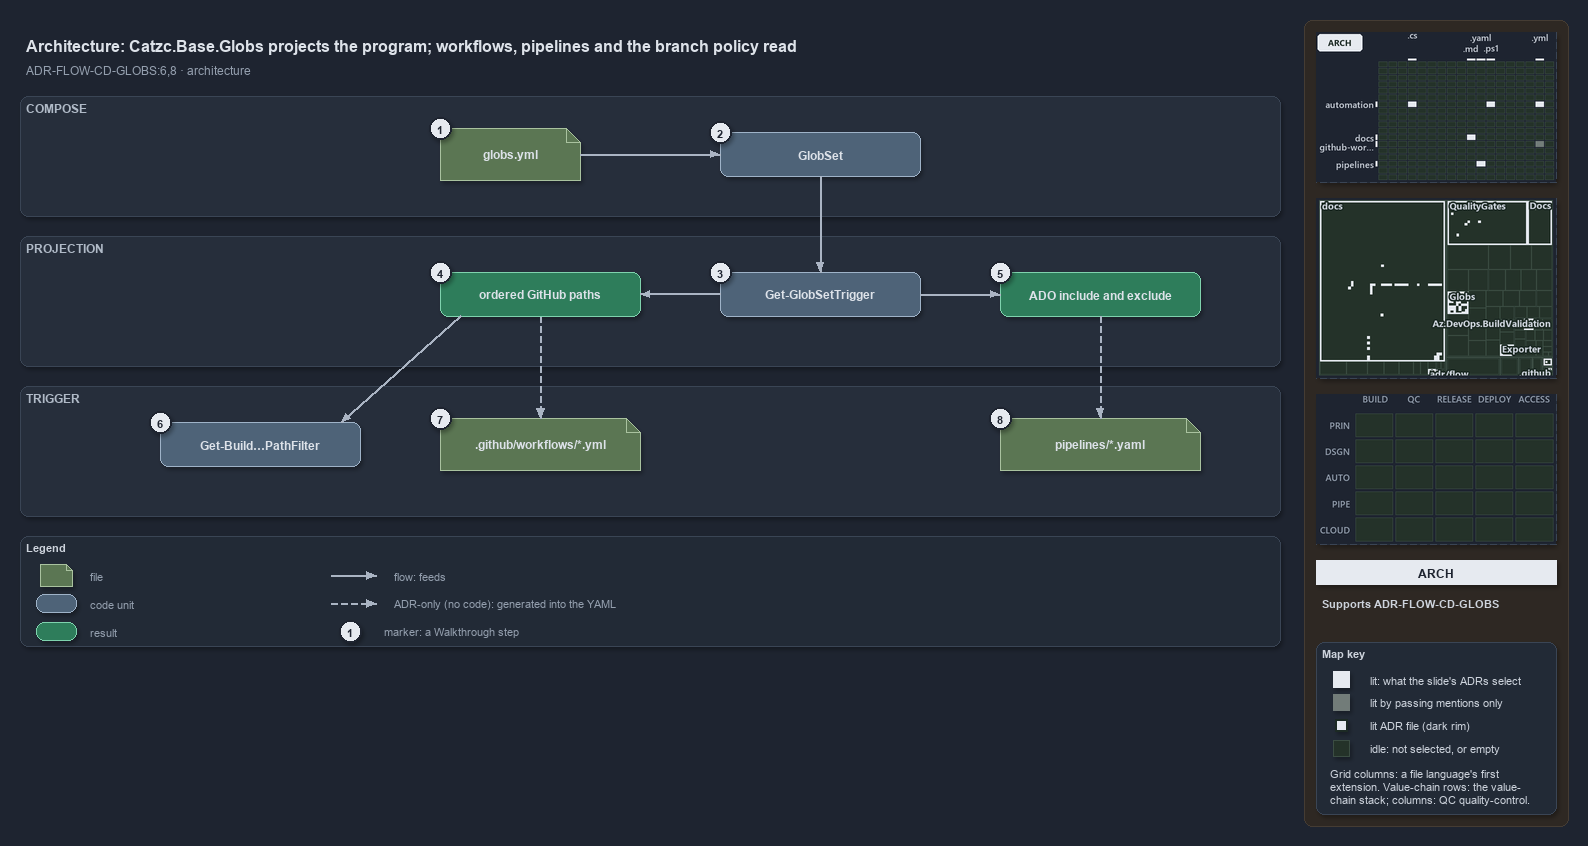

The diagram above was exported from draw.io. Its source (the exported page's mxGraphModel, read from the mxfile embedded in the PNG):
<mxGraphModel dx="1024" dy="768" grid="0" gridSize="10" guides="1" tooltips="1" connect="1" arrows="1" fold="1" page="1" pageScale="1" pageWidth="1572" pageHeight="660" background="#1E2430" math="0" shadow="1">
  <root>
    <mxCell id="0" />
    <mxCell id="1" parent="0" />
    <mxCell id="sidebar-bg" value="" style="rounded=1;arcSize=2;html=1;fillColor=#2E2823;strokeColor=#453C33;shadow=0;" vertex="1" parent="1">
      <mxGeometry x="1304" y="4" width="264" height="806" as="geometry" />
    </mxCell>
    <mxCell id="title" value="Architecture: Catzc.Base.Globs projects the program; workflows, pipelines and the branch policy read" style="text;html=1;align=left;verticalAlign=middle;fontSize=16;fontStyle=1;fontColor=#DDE2E9;" vertex="1" parent="1">
      <mxGeometry x="20" y="14" width="1260" height="30" as="geometry" />
    </mxCell>
    <mxCell id="subtitle" value="ADR-FLOW-CD-GLOBS:6,8 &amp;#183; architecture" style="text;html=1;align=left;verticalAlign=middle;fontSize=12;fontColor=#949FAE;" vertex="1" parent="1">
      <mxGeometry x="20" y="44" width="1240" height="20" as="geometry" />
    </mxCell>
    <mxCell id="band-compose" value="COMPOSE" style="rounded=1;html=1;arcSize=3;fillColor=#262E3B;strokeColor=#3A4555;verticalAlign=top;align=left;spacingLeft=8;fontStyle=1;fontSize=12;fontColor=#B0BAC7;" vertex="1" parent="1">
      <mxGeometry x="20" y="80" width="1260" height="120" as="geometry" />
    </mxCell>
    <mxCell id="band-projection" value="PROJECTION" style="rounded=1;html=1;arcSize=3;fillColor=#262E3B;strokeColor=#3A4555;verticalAlign=top;align=left;spacingLeft=8;fontStyle=1;fontSize=12;fontColor=#B0BAC7;" vertex="1" parent="1">
      <mxGeometry x="20" y="220" width="1260" height="130" as="geometry" />
    </mxCell>
    <mxCell id="band-trigger" value="TRIGGER" style="rounded=1;html=1;arcSize=3;fillColor=#262E3B;strokeColor=#3A4555;verticalAlign=top;align=left;spacingLeft=8;fontStyle=1;fontSize=12;fontColor=#B0BAC7;" vertex="1" parent="1">
      <mxGeometry x="20" y="370" width="1260" height="130" as="geometry" />
    </mxCell>
    <mxCell id="f-globs" value="&lt;b&gt;globs.yml&lt;/b&gt;" style="shape=note;size=14;whiteSpace=wrap;html=1;fillColor=#5B7653;strokeColor=#A9C29F;fontColor=#DDE2E9;fontSize=12;" vertex="1" parent="1">
      <mxGeometry x="440" y="112" width="140" height="52" as="geometry" />
    </mxCell>
    <mxCell id="c-globset" value="&lt;b&gt;GlobSet&lt;/b&gt;" style="rounded=1;whiteSpace=wrap;html=1;arcSize=20;fillColor=#4E6378;strokeColor=#9FB3C8;fontColor=#DDE2E9;fontSize=12;" vertex="1" parent="1">
      <mxGeometry x="720" y="116" width="200" height="44" as="geometry" />
    </mxCell>
    <mxCell id="e-globs-globset" value="" style="edgeStyle=orthogonalEdgeStyle;rounded=1;html=1;fontSize=10;fontColor=#CDD3DC;endArrow=block;strokeColor=#AAB4C3;shadow=0;" edge="1" parent="1" source="f-globs" target="c-globset">
      <mxGeometry relative="1" as="geometry" />
    </mxCell>
    <mxCell id="c-trigger" value="&lt;b&gt;Get-GlobSetTrigger&lt;/b&gt;" style="rounded=1;whiteSpace=wrap;html=1;arcSize=20;fillColor=#4E6378;strokeColor=#9FB3C8;fontColor=#DDE2E9;fontSize=12;" vertex="1" parent="1">
      <mxGeometry x="720" y="256" width="200" height="44" as="geometry" />
    </mxCell>
    <mxCell id="r-github" value="&lt;b&gt;ordered GitHub paths&lt;/b&gt;" style="rounded=1;whiteSpace=wrap;html=1;arcSize=20;fillColor=#2E7D5B;strokeColor=#7FD3AE;fontColor=#DDE2E9;fontSize=12;" vertex="1" parent="1">
      <mxGeometry x="440" y="256" width="200" height="44" as="geometry" />
    </mxCell>
    <mxCell id="r-ado" value="&lt;b&gt;ADO include and exclude&lt;/b&gt;" style="rounded=1;whiteSpace=wrap;html=1;arcSize=20;fillColor=#2E7D5B;strokeColor=#7FD3AE;fontColor=#DDE2E9;fontSize=12;" vertex="1" parent="1">
      <mxGeometry x="1000" y="256" width="200" height="44" as="geometry" />
    </mxCell>
    <mxCell id="e-globset-trigger" value="" style="edgeStyle=orthogonalEdgeStyle;rounded=1;html=1;fontSize=10;fontColor=#CDD3DC;endArrow=block;strokeColor=#AAB4C3;shadow=0;" edge="1" parent="1" source="c-globset" target="c-trigger">
      <mxGeometry relative="1" as="geometry" />
    </mxCell>
    <mxCell id="e-trigger-github" value="" style="edgeStyle=orthogonalEdgeStyle;rounded=1;html=1;fontSize=10;fontColor=#CDD3DC;endArrow=block;strokeColor=#AAB4C3;shadow=0;" edge="1" parent="1" source="c-trigger" target="r-github">
      <mxGeometry relative="1" as="geometry" />
    </mxCell>
    <mxCell id="e-trigger-ado" value="" style="edgeStyle=orthogonalEdgeStyle;rounded=1;html=1;fontSize=10;fontColor=#CDD3DC;endArrow=block;strokeColor=#AAB4C3;shadow=0;" edge="1" parent="1" source="c-trigger" target="r-ado">
      <mxGeometry relative="1" as="geometry" />
    </mxCell>
    <mxCell id="c-bv" value="&lt;b&gt;Get-Build&amp;#8230;PathFilter&lt;/b&gt;" style="rounded=1;whiteSpace=wrap;html=1;arcSize=20;fillColor=#4E6378;strokeColor=#9FB3C8;fontColor=#DDE2E9;fontSize=12;" vertex="1" parent="1">
      <mxGeometry x="160" y="406" width="200" height="44" as="geometry" />
    </mxCell>
    <mxCell id="f-workflow" value="&lt;b&gt;.github/workflows/*.yml&lt;/b&gt;" style="shape=note;size=14;whiteSpace=wrap;html=1;fillColor=#5B7653;strokeColor=#A9C29F;fontColor=#DDE2E9;fontSize=12;" vertex="1" parent="1">
      <mxGeometry x="440" y="402" width="200" height="52" as="geometry" />
    </mxCell>
    <mxCell id="f-pipeline" value="&lt;b&gt;pipelines/*.yaml&lt;/b&gt;" style="shape=note;size=14;whiteSpace=wrap;html=1;fillColor=#5B7653;strokeColor=#A9C29F;fontColor=#DDE2E9;fontSize=12;" vertex="1" parent="1">
      <mxGeometry x="1000" y="402" width="200" height="52" as="geometry" />
    </mxCell>
    <mxCell id="p-github-bottom" value="" style="text;html=1;strokeColor=none;fillColor=none;" vertex="1" parent="1">
      <mxGeometry x="540" y="300" width="1" height="1" as="geometry" />
    </mxCell>
    <mxCell id="p-github-left" value="" style="text;html=1;strokeColor=none;fillColor=none;" vertex="1" parent="1">
      <mxGeometry x="460" y="300" width="1" height="1" as="geometry" />
    </mxCell>
    <mxCell id="p-bv-top" value="" style="text;html=1;strokeColor=none;fillColor=none;" vertex="1" parent="1">
      <mxGeometry x="340" y="406" width="1" height="1" as="geometry" />
    </mxCell>
    <mxCell id="e-github-workflow" value="" style="edgeStyle=orthogonalEdgeStyle;rounded=1;html=1;fontSize=10;fontColor=#CDD3DC;endArrow=block;strokeColor=#AAB4C3;shadow=0;dashed=1;" edge="1" parent="1" source="p-github-bottom" target="f-workflow">
      <mxGeometry relative="1" as="geometry" />
    </mxCell>
    <mxCell id="e-ado-pipeline" value="" style="edgeStyle=orthogonalEdgeStyle;rounded=1;html=1;fontSize=10;fontColor=#CDD3DC;endArrow=block;strokeColor=#AAB4C3;shadow=0;dashed=1;" edge="1" parent="1" source="r-ado" target="f-pipeline">
      <mxGeometry relative="1" as="geometry" />
    </mxCell>
    <mxCell id="e-github-bv" value="" style="edgeStyle=orthogonalEdgeStyle;rounded=1;html=1;fontSize=10;fontColor=#CDD3DC;endArrow=block;strokeColor=#AAB4C3;shadow=0;" edge="1" parent="1" source="p-github-left" target="p-bv-top">
      <mxGeometry relative="1" as="geometry" />
    </mxCell>
    <mxCell id="mark-1" value="1" style="ellipse;html=1;fillColor=#E6EAF0;strokeColor=#1E2430;strokeWidth=2;fontColor=#1E2430;fontStyle=1;fontSize=11;" vertex="1" parent="1">
      <mxGeometry x="429" y="101" width="22" height="22" as="geometry" />
    </mxCell>
    <mxCell id="mark-2" value="2" style="ellipse;html=1;fillColor=#E6EAF0;strokeColor=#1E2430;strokeWidth=2;fontColor=#1E2430;fontStyle=1;fontSize=11;" vertex="1" parent="1">
      <mxGeometry x="709" y="105" width="22" height="22" as="geometry" />
    </mxCell>
    <mxCell id="mark-3" value="3" style="ellipse;html=1;fillColor=#E6EAF0;strokeColor=#1E2430;strokeWidth=2;fontColor=#1E2430;fontStyle=1;fontSize=11;" vertex="1" parent="1">
      <mxGeometry x="709" y="245" width="22" height="22" as="geometry" />
    </mxCell>
    <mxCell id="mark-4" value="4" style="ellipse;html=1;fillColor=#E6EAF0;strokeColor=#1E2430;strokeWidth=2;fontColor=#1E2430;fontStyle=1;fontSize=11;" vertex="1" parent="1">
      <mxGeometry x="429" y="245" width="22" height="22" as="geometry" />
    </mxCell>
    <mxCell id="mark-5" value="5" style="ellipse;html=1;fillColor=#E6EAF0;strokeColor=#1E2430;strokeWidth=2;fontColor=#1E2430;fontStyle=1;fontSize=11;" vertex="1" parent="1">
      <mxGeometry x="989" y="245" width="22" height="22" as="geometry" />
    </mxCell>
    <mxCell id="mark-6" value="6" style="ellipse;html=1;fillColor=#E6EAF0;strokeColor=#1E2430;strokeWidth=2;fontColor=#1E2430;fontStyle=1;fontSize=11;" vertex="1" parent="1">
      <mxGeometry x="149" y="395" width="22" height="22" as="geometry" />
    </mxCell>
    <mxCell id="mark-7" value="7" style="ellipse;html=1;fillColor=#E6EAF0;strokeColor=#1E2430;strokeWidth=2;fontColor=#1E2430;fontStyle=1;fontSize=11;" vertex="1" parent="1">
      <mxGeometry x="429" y="391" width="22" height="22" as="geometry" />
    </mxCell>
    <mxCell id="mark-8" value="8" style="ellipse;html=1;fillColor=#E6EAF0;strokeColor=#1E2430;strokeWidth=2;fontColor=#1E2430;fontStyle=1;fontSize=11;" vertex="1" parent="1">
      <mxGeometry x="989" y="391" width="22" height="22" as="geometry" />
    </mxCell>
    <mxCell id="legend" value="&lt;b&gt;Legend&lt;/b&gt;" style="rounded=1;whiteSpace=wrap;html=1;arcSize=6;fillColor=#222A36;strokeColor=#3A4555;align=left;verticalAlign=top;spacing=8;fontSize=11;fontColor=#CDD3DC;" vertex="1" parent="1">
      <mxGeometry x="20" y="520" width="1260" height="110" as="geometry" />
    </mxCell>
    <mxCell id="lg-0" value="" style="shape=note;size=6;html=1;fillColor=#5B7653;strokeColor=#A9C29F;" vertex="1" parent="1">
      <mxGeometry x="40" y="548" width="32" height="22" as="geometry" />
    </mxCell>
    <mxCell id="lg-0-t" value="file" style="text;html=1;align=left;verticalAlign=middle;fontSize=11;fontColor=#949FAE;" vertex="1" parent="1">
      <mxGeometry x="84" y="549" width="270" height="20" as="geometry" />
    </mxCell>
    <mxCell id="lg-1" value="" style="rounded=1;html=1;arcSize=20;fillColor=#4E6378;strokeColor=#9FB3C8;" vertex="1" parent="1">
      <mxGeometry x="36" y="578" width="40" height="18" as="geometry" />
    </mxCell>
    <mxCell id="lg-1-t" value="code unit" style="text;html=1;align=left;verticalAlign=middle;fontSize=11;fontColor=#949FAE;" vertex="1" parent="1">
      <mxGeometry x="84" y="577" width="270" height="20" as="geometry" />
    </mxCell>
    <mxCell id="lg-2" value="" style="rounded=1;html=1;arcSize=20;fillColor=#2E7D5B;strokeColor=#7FD3AE;" vertex="1" parent="1">
      <mxGeometry x="36" y="606" width="40" height="18" as="geometry" />
    </mxCell>
    <mxCell id="lg-2-t" value="result" style="text;html=1;align=left;verticalAlign=middle;fontSize=11;fontColor=#949FAE;" vertex="1" parent="1">
      <mxGeometry x="84" y="605" width="270" height="20" as="geometry" />
    </mxCell>
    <mxCell id="lg-3-a" value="" style="text;html=1;strokeColor=none;fillColor=none;" vertex="1" parent="1">
      <mxGeometry x="330" y="559" width="1" height="1" as="geometry" />
    </mxCell>
    <mxCell id="lg-3-b" value="" style="text;html=1;strokeColor=none;fillColor=none;" vertex="1" parent="1">
      <mxGeometry x="376" y="559" width="1" height="1" as="geometry" />
    </mxCell>
    <mxCell id="lg-3" value="" style="edgeStyle=orthogonalEdgeStyle;rounded=1;html=1;fontSize=10;fontColor=#CDD3DC;endArrow=block;strokeColor=#AAB4C3;shadow=0;" edge="1" parent="1" source="lg-3-a" target="lg-3-b">
      <mxGeometry relative="1" as="geometry" />
    </mxCell>
    <mxCell id="lg-3-t" value="flow: feeds" style="text;html=1;align=left;verticalAlign=middle;fontSize=11;fontColor=#949FAE;" vertex="1" parent="1">
      <mxGeometry x="388" y="549" width="260" height="20" as="geometry" />
    </mxCell>
    <mxCell id="lg-4-a" value="" style="text;html=1;strokeColor=none;fillColor=none;" vertex="1" parent="1">
      <mxGeometry x="330" y="587" width="1" height="1" as="geometry" />
    </mxCell>
    <mxCell id="lg-4-b" value="" style="text;html=1;strokeColor=none;fillColor=none;" vertex="1" parent="1">
      <mxGeometry x="376" y="587" width="1" height="1" as="geometry" />
    </mxCell>
    <mxCell id="lg-4" value="" style="edgeStyle=orthogonalEdgeStyle;rounded=1;html=1;fontSize=10;fontColor=#CDD3DC;endArrow=block;strokeColor=#AAB4C3;shadow=0;dashed=1;" edge="1" parent="1" source="lg-4-a" target="lg-4-b">
      <mxGeometry relative="1" as="geometry" />
    </mxCell>
    <mxCell id="lg-4-t" value="ADR-only (no code): generated into the YAML" style="text;html=1;align=left;verticalAlign=middle;fontSize=11;fontColor=#949FAE;" vertex="1" parent="1">
      <mxGeometry x="388" y="577" width="260" height="20" as="geometry" />
    </mxCell>
    <mxCell id="lg-5" value="1" style="ellipse;html=1;fillColor=#E6EAF0;strokeColor=#1E2430;strokeWidth=2;fontColor=#1E2430;fontStyle=1;fontSize=11;" vertex="1" parent="1">
      <mxGeometry x="339" y="604" width="22" height="22" as="geometry" />
    </mxCell>
    <mxCell id="lg-5-t" value="marker: a Walkthrough step" style="text;html=1;align=left;verticalAlign=middle;fontSize=11;fontColor=#949FAE;" vertex="1" parent="1">
      <mxGeometry x="378" y="605" width="270" height="20" as="geometry" />
    </mxCell>
    <mxCell id="minimap-grid" value="" style="shape=image;imageAspect=0;rounded=1;arcSize=4;whiteSpace=wrap;html=1;fillColor=#262E3B;strokeColor=#3A4555;dashed=1;fontColor=#949FAE;fontSize=11;image=data:image/png,(base64 omitted: 12856 chars);" vertex="1" parent="1">
      <mxGeometry x="1316" y="16" width="240" height="150" as="geometry" />
    </mxCell>
    <mxCell id="minimap-tree" value="" style="shape=image;imageAspect=0;rounded=1;arcSize=4;whiteSpace=wrap;html=1;fillColor=#262E3B;strokeColor=#3A4555;dashed=1;fontColor=#949FAE;fontSize=11;image=data:image/png,(base64 omitted: 24644 chars);" vertex="1" parent="1">
      <mxGeometry x="1316" y="182" width="240" height="180" as="geometry" />
    </mxCell>
    <mxCell id="minimap-chain" value="" style="shape=image;imageAspect=0;rounded=1;arcSize=4;whiteSpace=wrap;html=1;fillColor=#262E3B;strokeColor=#3A4555;dashed=1;fontColor=#949FAE;fontSize=11;image=data:image/png,(base64 omitted: 11912 chars);" vertex="1" parent="1">
      <mxGeometry x="1316" y="378" width="240" height="150" as="geometry" />
    </mxCell>
    <mxCell id="lens-badge" value="ARCH" style="rounded=0;whiteSpace=wrap;html=1;align=center;verticalAlign=middle;fontSize=12;fontStyle=1;fontColor=#1E2430;fillColor=#E6EAF0;strokeColor=none;" vertex="1" parent="1">
      <mxGeometry x="1316" y="544" width="240" height="24" as="geometry" />
    </mxCell>
    <mxCell id="supports" value="&lt;b&gt;Supports&lt;/b&gt; ADR-FLOW-CD-GLOBS" style="text;html=1;whiteSpace=wrap;align=left;verticalAlign=top;fontSize=11;fontColor=#CDD3DC;" vertex="1" parent="1">
      <mxGeometry x="1316" y="576" width="240" height="38" as="geometry" />
    </mxCell>
    <mxCell id="mapkey" value="&lt;b&gt;Map key&lt;/b&gt;" style="rounded=1;arcSize=6;whiteSpace=wrap;html=1;align=left;verticalAlign=top;fontSize=11;fontColor=#CDD3DC;fillColor=#222A36;strokeColor=#3A4555;spacingLeft=8;spacingTop=2;" vertex="1" parent="1">
      <mxGeometry x="1316" y="626" width="240" height="172" as="geometry" />
    </mxCell>
    <mxCell id="mapkey-lit" value="" style="rounded=0;html=1;fillColor=#E6EAF0;strokeColor=#E6EAF0;" vertex="1" parent="1">
      <mxGeometry x="1333.0" y="655.0" width="16" height="16" as="geometry" />
    </mxCell>
    <mxCell id="mapkey-lit-text" value="lit: what the slide's ADRs select" style="text;html=1;align=left;verticalAlign=middle;fontSize=11;fontColor=#CDD3DC;" vertex="1" parent="1">
      <mxGeometry x="1364" y="653" width="184" height="20" as="geometry" />
    </mxCell>
    <mxCell id="mapkey-touched" value="" style="rounded=0;html=1;fillColor=#727C79;strokeColor=#727C79;" vertex="1" parent="1">
      <mxGeometry x="1333.0" y="678.0" width="16" height="16" as="geometry" />
    </mxCell>
    <mxCell id="mapkey-touched-text" value="lit by passing mentions only" style="text;html=1;align=left;verticalAlign=middle;fontSize=11;fontColor=#CDD3DC;" vertex="1" parent="1">
      <mxGeometry x="1364" y="676" width="184" height="20" as="geometry" />
    </mxCell>
    <mxCell id="mapkey-adr" value="" style="rounded=0;html=1;fillColor=#E6EAF0;strokeColor=#1C2A24;strokeWidth=2;" vertex="1" parent="1">
      <mxGeometry x="1335.0" y="703.0" width="12" height="12" as="geometry" />
    </mxCell>
    <mxCell id="mapkey-adr-text" value="lit ADR file (dark rim)" style="text;html=1;align=left;verticalAlign=middle;fontSize=11;fontColor=#CDD3DC;" vertex="1" parent="1">
      <mxGeometry x="1364" y="699" width="184" height="20" as="geometry" />
    </mxCell>
    <mxCell id="mapkey-idle" value="" style="rounded=0;html=1;fillColor=#243229;strokeColor=#3B4D43;" vertex="1" parent="1">
      <mxGeometry x="1333.0" y="724.0" width="16" height="16" as="geometry" />
    </mxCell>
    <mxCell id="mapkey-idle-text" value="idle: not selected, or empty" style="text;html=1;align=left;verticalAlign=middle;fontSize=11;fontColor=#CDD3DC;" vertex="1" parent="1">
      <mxGeometry x="1364" y="722" width="184" height="20" as="geometry" />
    </mxCell>
    <mxCell id="mapkey-codes" value="Grid columns: a file language's first&lt;br&gt;extension. Value-chain rows: the value-&lt;br&gt;chain stack; columns: QC quality-control." style="text;html=1;align=left;verticalAlign=top;whiteSpace=wrap;fontSize=11;fontColor=#CDD3DC;" vertex="1" parent="1">
      <mxGeometry x="1324" y="746" width="224" height="46" as="geometry" />
    </mxCell>
  </root>
</mxGraphModel>